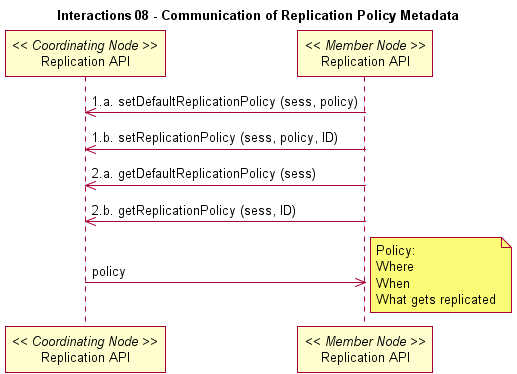

The diagram above was rendered by PlantUML. Its source (embedded in the PNG):
@startuml
title Interactions 08 - Communication of Replication Policy Metadata
participant "Replication API" as c_rep << Coordinating Node >>
participant "Replication API" as m_rep << Member Node >>
m_rep -> c_rep: 1.a. setDefaultReplicationPolicy (sess, policy)
m_rep -> c_rep: 1.b. setReplicationPolicy (sess, policy, ID)
m_rep -> c_rep: 2.a. getDefaultReplicationPolicy (sess)
m_rep -> c_rep: 2.b. getReplicationPolicy (sess, ID)
c_rep -> m_rep: policy
note right
@enduml